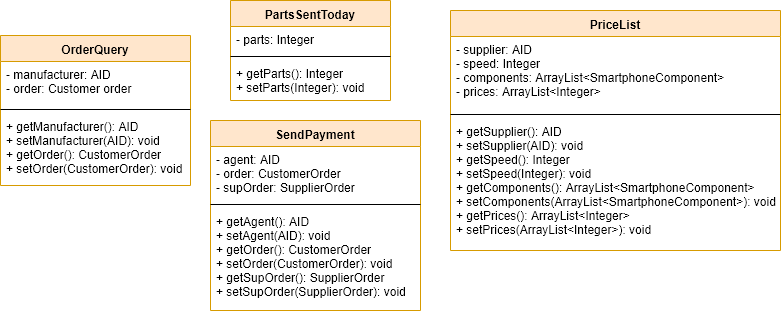

The diagram above was exported from draw.io. Its source (the exported page's mxGraphModel, read from the mxfile embedded in the PNG):
<mxGraphModel dx="1038" dy="631" grid="1" gridSize="10" guides="1" tooltips="1" connect="1" arrows="1" fold="1" page="1" pageScale="1" pageWidth="827" pageHeight="1169" math="0" shadow="0">
  <root>
    <mxCell id="dDjc4BnKnocYTYiXUFhF-0" />
    <mxCell id="dDjc4BnKnocYTYiXUFhF-1" parent="dDjc4BnKnocYTYiXUFhF-0" />
    <mxCell id="dDjc4BnKnocYTYiXUFhF-2" value="OrderQuery" style="swimlane;fontStyle=1;align=center;verticalAlign=top;childLayout=stackLayout;horizontal=1;startSize=26;horizontalStack=0;resizeParent=1;resizeParentMax=0;resizeLast=0;collapsible=1;marginBottom=0;fillColor=#ffe6cc;strokeColor=#d79b00;" parent="dDjc4BnKnocYTYiXUFhF-1" vertex="1">
      <mxGeometry x="30" y="245" width="190" height="150" as="geometry" />
    </mxCell>
    <mxCell id="dDjc4BnKnocYTYiXUFhF-3" value="- manufacturer: AID&#10;- order: Customer order" style="text;strokeColor=none;fillColor=none;align=left;verticalAlign=top;spacingLeft=4;spacingRight=4;overflow=hidden;rotatable=0;points=[[0,0.5],[1,0.5]];portConstraint=eastwest;" parent="dDjc4BnKnocYTYiXUFhF-2" vertex="1">
      <mxGeometry y="26" width="190" height="44" as="geometry" />
    </mxCell>
    <mxCell id="dDjc4BnKnocYTYiXUFhF-4" value="" style="line;strokeWidth=1;fillColor=none;align=left;verticalAlign=middle;spacingTop=-1;spacingLeft=3;spacingRight=3;rotatable=0;labelPosition=right;points=[];portConstraint=eastwest;" parent="dDjc4BnKnocYTYiXUFhF-2" vertex="1">
      <mxGeometry y="70" width="190" height="8" as="geometry" />
    </mxCell>
    <mxCell id="dDjc4BnKnocYTYiXUFhF-5" value="+ getManufacturer(): AID&#10;+ setManufacturer(AID): void&#10;+ getOrder(): CustomerOrder&#10;+ setOrder(CustomerOrder): void" style="text;strokeColor=none;fillColor=none;align=left;verticalAlign=top;spacingLeft=4;spacingRight=4;overflow=hidden;rotatable=0;points=[[0,0.5],[1,0.5]];portConstraint=eastwest;" parent="dDjc4BnKnocYTYiXUFhF-2" vertex="1">
      <mxGeometry y="78" width="190" height="72" as="geometry" />
    </mxCell>
    <mxCell id="dDjc4BnKnocYTYiXUFhF-6" value="PartsSentToday" style="swimlane;fontStyle=1;align=center;verticalAlign=top;childLayout=stackLayout;horizontal=1;startSize=26;horizontalStack=0;resizeParent=1;resizeParentMax=0;resizeLast=0;collapsible=1;marginBottom=0;fillColor=#ffe6cc;strokeColor=#d79b00;" parent="dDjc4BnKnocYTYiXUFhF-1" vertex="1">
      <mxGeometry x="260" y="210" width="160" height="100" as="geometry" />
    </mxCell>
    <mxCell id="dDjc4BnKnocYTYiXUFhF-7" value="- parts: Integer" style="text;strokeColor=none;fillColor=none;align=left;verticalAlign=top;spacingLeft=4;spacingRight=4;overflow=hidden;rotatable=0;points=[[0,0.5],[1,0.5]];portConstraint=eastwest;" parent="dDjc4BnKnocYTYiXUFhF-6" vertex="1">
      <mxGeometry y="26" width="160" height="26" as="geometry" />
    </mxCell>
    <mxCell id="dDjc4BnKnocYTYiXUFhF-8" value="" style="line;strokeWidth=1;fillColor=none;align=left;verticalAlign=middle;spacingTop=-1;spacingLeft=3;spacingRight=3;rotatable=0;labelPosition=right;points=[];portConstraint=eastwest;" parent="dDjc4BnKnocYTYiXUFhF-6" vertex="1">
      <mxGeometry y="52" width="160" height="8" as="geometry" />
    </mxCell>
    <mxCell id="dDjc4BnKnocYTYiXUFhF-9" value="+ getParts(): Integer&#10;+ setParts(Integer): void" style="text;strokeColor=none;fillColor=none;align=left;verticalAlign=top;spacingLeft=4;spacingRight=4;overflow=hidden;rotatable=0;points=[[0,0.5],[1,0.5]];portConstraint=eastwest;" parent="dDjc4BnKnocYTYiXUFhF-6" vertex="1">
      <mxGeometry y="60" width="160" height="40" as="geometry" />
    </mxCell>
    <mxCell id="dDjc4BnKnocYTYiXUFhF-10" value="PriceList" style="swimlane;fontStyle=1;align=center;verticalAlign=top;childLayout=stackLayout;horizontal=1;startSize=26;horizontalStack=0;resizeParent=1;resizeParentMax=0;resizeLast=0;collapsible=1;marginBottom=0;fillColor=#ffe6cc;strokeColor=#d79b00;" parent="dDjc4BnKnocYTYiXUFhF-1" vertex="1">
      <mxGeometry x="480" y="220" width="330" height="240" as="geometry" />
    </mxCell>
    <mxCell id="dDjc4BnKnocYTYiXUFhF-11" value="- supplier: AID&#10;- speed: Integer&#10;- components: ArrayList&lt;SmartphoneComponent&gt;&#10;- prices: ArrayList&lt;Integer&gt;" style="text;strokeColor=none;fillColor=none;align=left;verticalAlign=top;spacingLeft=4;spacingRight=4;overflow=hidden;rotatable=0;points=[[0,0.5],[1,0.5]];portConstraint=eastwest;" parent="dDjc4BnKnocYTYiXUFhF-10" vertex="1">
      <mxGeometry y="26" width="330" height="74" as="geometry" />
    </mxCell>
    <mxCell id="dDjc4BnKnocYTYiXUFhF-12" value="" style="line;strokeWidth=1;fillColor=none;align=left;verticalAlign=middle;spacingTop=-1;spacingLeft=3;spacingRight=3;rotatable=0;labelPosition=right;points=[];portConstraint=eastwest;" parent="dDjc4BnKnocYTYiXUFhF-10" vertex="1">
      <mxGeometry y="100" width="330" height="8" as="geometry" />
    </mxCell>
    <mxCell id="dDjc4BnKnocYTYiXUFhF-13" value="+ getSupplier(): AID&#10;+ setSupplier(AID): void&#10;+ getSpeed(): Integer&#10;+ setSpeed(Integer): void&#10;+ getComponents(): ArrayList&lt;SmartphoneComponent&gt;&#10;+ setComponents(ArrayList&lt;SmartphoneComponent&gt;): void&#10;+ getPrices(): ArrayList&lt;Integer&gt;&#10;+ setPrices(ArrayList&lt;Integer&gt;): void" style="text;strokeColor=none;fillColor=none;align=left;verticalAlign=top;spacingLeft=4;spacingRight=4;overflow=hidden;rotatable=0;points=[[0,0.5],[1,0.5]];portConstraint=eastwest;" parent="dDjc4BnKnocYTYiXUFhF-10" vertex="1">
      <mxGeometry y="108" width="330" height="132" as="geometry" />
    </mxCell>
    <mxCell id="dDjc4BnKnocYTYiXUFhF-14" value="SendPayment" style="swimlane;fontStyle=1;align=center;verticalAlign=top;childLayout=stackLayout;horizontal=1;startSize=26;horizontalStack=0;resizeParent=1;resizeParentMax=0;resizeLast=0;collapsible=1;marginBottom=0;fillColor=#ffe6cc;strokeColor=#d79b00;" parent="dDjc4BnKnocYTYiXUFhF-1" vertex="1">
      <mxGeometry x="240" y="330" width="210" height="190" as="geometry" />
    </mxCell>
    <mxCell id="dDjc4BnKnocYTYiXUFhF-15" value="- agent: AID&#10;- order: CustomerOrder&#10;- supOrder: SupplierOrder" style="text;strokeColor=none;fillColor=none;align=left;verticalAlign=top;spacingLeft=4;spacingRight=4;overflow=hidden;rotatable=0;points=[[0,0.5],[1,0.5]];portConstraint=eastwest;" parent="dDjc4BnKnocYTYiXUFhF-14" vertex="1">
      <mxGeometry y="26" width="210" height="54" as="geometry" />
    </mxCell>
    <mxCell id="dDjc4BnKnocYTYiXUFhF-16" value="" style="line;strokeWidth=1;fillColor=none;align=left;verticalAlign=middle;spacingTop=-1;spacingLeft=3;spacingRight=3;rotatable=0;labelPosition=right;points=[];portConstraint=eastwest;" parent="dDjc4BnKnocYTYiXUFhF-14" vertex="1">
      <mxGeometry y="80" width="210" height="8" as="geometry" />
    </mxCell>
    <mxCell id="dDjc4BnKnocYTYiXUFhF-17" value="+ getAgent(): AID&#10;+ setAgent(AID): void&#10;+ getOrder(): CustomerOrder&#10;+ setOrder(CustomerOrder): void&#10;+ getSupOrder(): SupplierOrder&#10;+ setSupOrder(SupplierOrder): void&#10;" style="text;strokeColor=none;fillColor=none;align=left;verticalAlign=top;spacingLeft=4;spacingRight=4;overflow=hidden;rotatable=0;points=[[0,0.5],[1,0.5]];portConstraint=eastwest;" parent="dDjc4BnKnocYTYiXUFhF-14" vertex="1">
      <mxGeometry y="88" width="210" height="102" as="geometry" />
    </mxCell>
  </root>
</mxGraphModel>